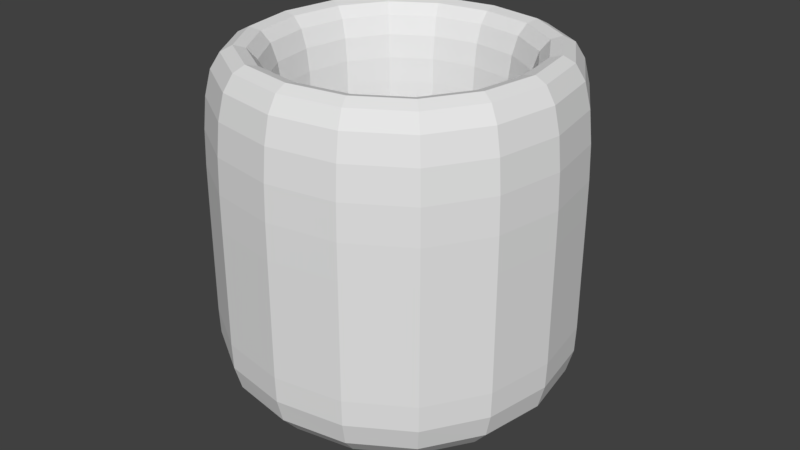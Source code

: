 # Source: Bucket.blend  (saved by Blender 2.79.0; exported with 4.5.12 LTS)
import bpy
from mathutils import Matrix  # noqa: F401  (used for matrix-valued properties, if any)

bpy.ops.wm.read_factory_settings(use_empty=True)
scene = bpy.context.scene
scene.name = 'Scene'

# ---- collections
col_collection_1 = bpy.data.collections.new('Collection 1'); scene.collection.children.link(col_collection_1)

# ---- materials (node trees are filled in below, after node groups)
mat_material = bpy.data.materials.new('Material')
mat_material.alpha_threshold = 0.0
mat_material.use_transparent_shadow = False
mat_material.roughness = 0.5
mat_material.line_color = (0.0, 0.0, 0.0, 1.0)

# ---- material node trees

# ---- world
world_world = bpy.data.worlds.new('World'); scene.world = world_world
world_world.color = (0.05088, 0.05088, 0.05088)
world_world.use_sun_shadow = False
world_world.sun_shadow_jitter_overblur = 0.0
world_world.cycles.sampling_method = 'MANUAL'

# ---- meshes
me_cube = bpy.data.meshes.new('Cube')
me_cube.from_pydata([(1.0, 1.0, 0.0), (1.0, -1.0, 0.0), (-1.0, -1.0, 0.0), (-1.0, 1.0, 0.0), (1.0, 1.0, 2.0), (1.0, -1.0, 2.0), (-1.0, -1.0, 2.0), (-1.0, 1.0, 2.0), (0.6461, 0.6461, 2.0), (0.6461, -0.6461, 2.0), (-0.6461, 0.6461, 2.0), (-0.6461, -0.6461, 2.0), (0.6461, 0.6461, 0.4346), (0.6461, -0.6461, 0.4346), (-0.6461, 0.6461, 0.4346), (-0.6461, -0.6461, 0.4346), (1.0, 1.0, 0.5512), (1.0, -1.0, 0.5512), (-1.0, -1.0, 0.5512), (-1.0, 1.0, 0.5512), (1.0, 1.0, 1.138), (1.0, -1.0, 1.138), (-1.0, -1.0, 1.138), (-1.0, 1.0, 1.138), (0.6461, 0.6461, 1.083), (0.6461, -0.6461, 1.083), (-0.6461, -0.6461, 1.083), (-0.6461, 0.6461, 1.083), (0.6461, -0.6461, 1.374), (-0.6461, 0.6461, 1.374), (0.6461, 0.6461, 1.374), (-0.6461, -0.6461, 1.374)], [], [(0, 1, 2, 3), (6, 5, 9, 11), (20, 4, 5, 21), (21, 5, 6, 22), (22, 6, 7, 23), (16, 0, 3, 19), (5, 4, 8, 9), (7, 6, 11, 10), (4, 7, 10, 8), (12, 14, 15, 13), (25, 24, 12, 13), (27, 26, 15, 14), (24, 27, 14, 12), (20, 16, 19, 23), (2, 18, 19, 3), (1, 17, 18, 2), (0, 16, 17, 1), (4, 20, 23, 7), (18, 22, 23, 19), (17, 21, 22, 18), (16, 20, 21, 17), (26, 25, 13, 15), (31, 28, 25, 26), (30, 29, 27, 24), (29, 31, 26, 27), (28, 30, 24, 25), (9, 8, 30, 28), (10, 11, 31, 29), (8, 10, 29, 30), (11, 9, 28, 31)])
_uv = me_cube.uv_layers.new(name='UVMap')
_uv.uv.foreach_set('vector', [1.81e-08, 0.6228, 0.3038, 0.6228, 0.3038, 0.9341, 0.0, 0.9341, 0.6075, 0.3114, 0.6075, 7.424e-08, 0.6613, 0.0551, 0.6613, 0.2563, 0.5316, 0.3114, 0.6075, 0.3114, 0.6075, 0.6228, 0.5316, 0.6228, 0.07594, 0.3114, 0.0, 0.3114, 3.621e-08, 0.0, 0.07594, 2.32e-09, 0.3797, 0.3114, 0.3038, 0.3114, 0.3038, 8.352e-08, 0.3797, 6.264e-08, 0.1519, 0.3114, 0.3038, 0.3114, 0.3038, 0.6228, 0.1519, 0.6228, 0.6075, 7.424e-08, 0.9113, 0.0, 0.8575, 0.0551, 0.6613, 0.0551, 0.9113, 0.3114, 0.6075, 0.3114, 0.6613, 0.2563, 0.8575, 0.2563, 0.9113, 0.0, 0.9113, 0.3114, 0.8575, 0.2563, 0.8575, 0.0551, 0.6075, 1.0, 0.6075, 0.7988, 0.8038, 0.7988, 0.8038, 1.0, 0.3038, 0.7446, 0.5, 0.7446, 0.5, 0.8665, 0.3038, 0.8665, 1.0, 0.4332, 0.8038, 0.4332, 0.8038, 0.3114, 1.0, 0.3114, 0.6075, 0.4332, 0.8038, 0.4332, 0.8038, 0.5551, 0.6075, 0.5551, 0.07594, 0.3114, 0.1519, 0.3114, 0.1519, 0.6228, 0.07594, 0.6228, 0.6075, 0.3114, 0.4556, 0.3114, 0.4556, 4.176e-08, 0.6075, 0.0, 0.3038, 0.3114, 0.1519, 0.3114, 0.1519, 4.64e-09, 0.3038, 9.28e-09, 0.3038, 0.3114, 0.4556, 0.3114, 0.4556, 0.6228, 0.3038, 0.6228, 0.0, 0.3114, 0.07594, 0.3114, 0.07594, 0.6228, 1.81e-08, 0.6228, 0.4556, 0.3114, 0.3797, 0.3114, 0.3797, 6.264e-08, 0.4556, 4.176e-08, 0.1519, 0.3114, 0.07594, 0.3114, 0.07594, 2.32e-09, 0.1519, 4.64e-09, 0.4556, 0.3114, 0.5316, 0.3114, 0.5316, 0.6228, 0.4556, 0.6228, 0.6075, 0.677, 0.8038, 0.677, 0.8038, 0.7988, 0.6075, 0.7988, 0.6075, 0.616, 0.8038, 0.616, 0.8038, 0.677, 0.6075, 0.677, 0.6075, 0.3723, 0.8038, 0.3723, 0.8038, 0.4332, 0.6075, 0.4332, 1.0, 0.4942, 0.8038, 0.4942, 0.8038, 0.4332, 1.0, 0.4332, 0.3038, 0.6837, 0.5, 0.6837, 0.5, 0.7446, 0.3038, 0.7446, 0.3038, 0.6228, 0.5, 0.6228, 0.5, 0.6837, 0.3038, 0.6837, 1.0, 0.5551, 0.8038, 0.5551, 0.8038, 0.4942, 1.0, 0.4942, 0.6075, 0.3114, 0.8038, 0.3114, 0.8038, 0.3723, 0.6075, 0.3723, 0.6075, 0.5551, 0.8038, 0.5551, 0.8038, 0.616, 0.6075, 0.616])
me_cube.materials.append(mat_material)
me_cube.use_remesh_preserve_volume = False
me_cube.use_remesh_preserve_attributes = False
me_cube.use_mirror_vertex_groups = False
me_cube.update()

# ---- objects
ob_cube = bpy.data.objects.new('Cube', me_cube)

# ---- transforms, parenting, visibility, modifiers, constraints
ob_cube.location = (0.0, 0.0, 0.0)
ob_cube.lock_rotations_4d = False
ob_cube.empty_display_type = 'ARROWS'
ob_cube.lineart.crease_threshold = 0.0
_m = ob_cube.modifiers.new('Subsurf', 'SUBSURF')
_m.uv_smooth = 'PRESERVE_CORNERS'
_m.quality = 2
_m.levels = 2
_m.show_only_control_edges = False

# ---- collection membership
col_collection_1.objects.link(ob_cube)

# ---- scene / render settings (as saved in the file)
scene.frame_start = 1; scene.frame_end = 250; scene.frame_set(1)
scene.render.engine = 'BLENDER_EEVEE_NEXT'
scene.render.resolution_percentage = 50
scene.render.dither_intensity = 0.0
scene.cycles.use_denoising = False
scene.cycles.samples = 128
scene.cycles.sampling_pattern = 'TABULATED_SOBOL'
scene.cycles.use_adaptive_sampling = False
scene.cycles.use_light_tree = False
scene.cycles.blur_glossy = 0.0
scene.cycles.sample_clamp_indirect = 0.0
scene.view_settings.view_transform = 'Standard'
bpy.context.view_layer.update()

# ---- added for rendering (the .blend has no active camera and no usable light): camera, sun
cam_auto = bpy.data.cameras.new('AutoCamera')
cam_auto.lens = 50.0
cam_auto.sensor_width = 36.0
cam_auto.clip_end = 1000.0
ob_auto_camera = bpy.data.objects.new('AutoCamera', cam_auto)
scene.collection.objects.link(ob_auto_camera)
ob_auto_camera.location = (3.20507, -3.84609, 3.56406)
ob_auto_camera.rotation_euler = (1.09748, -7.21219e-08, 0.694738)
scene.camera = ob_auto_camera
light_auto_sun = bpy.data.lights.new('AutoSun', 'SUN')
light_auto_sun.energy = 3.0
light_auto_sun.angle = 0.0523599
ob_auto_sun = bpy.data.objects.new('AutoSun', light_auto_sun)
scene.collection.objects.link(ob_auto_sun)
ob_auto_sun.rotation_euler = (0.872665, 0.174533, 0.523599)
bpy.context.view_layer.update()
